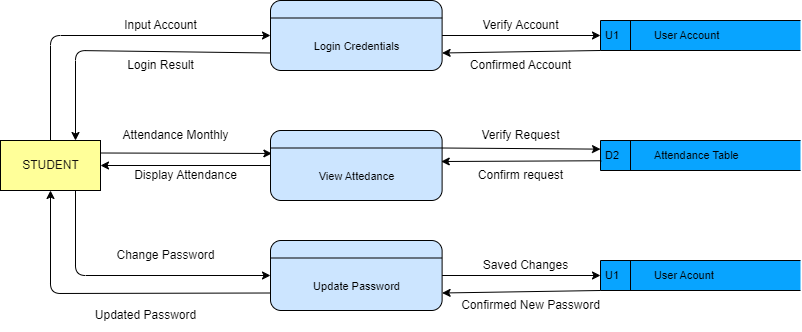

The diagram above was exported from draw.io. Its source (the exported page's mxGraphModel, read from the mxfile embedded in the PNG):
<mxGraphModel dx="1336" dy="896" grid="1" gridSize="10" guides="1" tooltips="1" connect="1" arrows="1" fold="1" page="1" pageScale="1" pageWidth="1169" pageHeight="827" background="#ffffff" math="0" shadow="0">
  <root>
    <mxCell id="0" />
    <mxCell id="1" parent="0" />
    <mxCell id="48" value="" style="group" parent="1" vertex="1" connectable="0">
      <mxGeometry x="180" y="220" width="800" height="330" as="geometry" />
    </mxCell>
    <mxCell id="2" value="STUDENT" style="html=1;dashed=0;whitespace=wrap;strokeColor=#000000;fontSize=12;fontColor=#110e0e;fillColor=#FFFF99;" parent="48" vertex="1">
      <mxGeometry y="140" width="100" height="50" as="geometry" />
    </mxCell>
    <mxCell id="3" value="" style="group" parent="48" vertex="1" connectable="0">
      <mxGeometry x="270" width="190" height="70" as="geometry" />
    </mxCell>
    <mxCell id="4" value="" style="html=1;dashed=0;whitespace=wrap;rounded=1;strokeColor=#000000;fontSize=11;fontColor=#000000;fillColor=#CCE5FF;container=0;" parent="3" vertex="1">
      <mxGeometry width="171.60798256680812" height="70" as="geometry" />
    </mxCell>
    <mxCell id="5" value="Login Credentials" style="text;html=1;align=center;verticalAlign=middle;resizable=0;points=[];autosize=1;strokeColor=none;fillColor=none;fontSize=11;fontColor=#000000;container=0;" parent="3" vertex="1">
      <mxGeometry x="30.808878311732997" y="31.11111111111111" width="110" height="30" as="geometry" />
    </mxCell>
    <mxCell id="6" value="" style="endArrow=none;html=1;rounded=0;strokeColor=#000000;fontSize=11;fontColor=#000000;entryX=1;entryY=0.25;entryDx=0;entryDy=0;exitX=0;exitY=0.25;exitDx=0;exitDy=0;" parent="3" source="4" target="4" edge="1">
      <mxGeometry width="50" height="50" relative="1" as="geometry">
        <mxPoint y="77.77777777777779" as="sourcePoint" />
        <mxPoint x="47.66888404633559" y="38.88888888888889" as="targetPoint" />
      </mxGeometry>
    </mxCell>
    <mxCell id="7" value="" style="group" parent="48" vertex="1" connectable="0">
      <mxGeometry x="270" y="130" width="190" height="70" as="geometry" />
    </mxCell>
    <mxCell id="8" value="" style="html=1;dashed=0;whitespace=wrap;rounded=1;strokeColor=#000000;fontSize=11;fontColor=#000000;fillColor=#CCE5FF;container=0;" parent="7" vertex="1">
      <mxGeometry width="171.60798256680812" height="70" as="geometry" />
    </mxCell>
    <mxCell id="9" value="View Attedance" style="text;html=1;align=center;verticalAlign=middle;resizable=0;points=[];autosize=1;strokeColor=none;fillColor=none;fontSize=11;fontColor=#000000;container=0;" parent="7" vertex="1">
      <mxGeometry x="35.808878311733" y="31.11111111111111" width="100" height="30" as="geometry" />
    </mxCell>
    <mxCell id="10" value="" style="endArrow=none;html=1;rounded=0;strokeColor=#000000;fontSize=11;fontColor=#000000;entryX=1;entryY=0.25;entryDx=0;entryDy=0;exitX=0;exitY=0.25;exitDx=0;exitDy=0;" parent="7" source="8" target="8" edge="1">
      <mxGeometry width="50" height="50" relative="1" as="geometry">
        <mxPoint y="77.77777777777779" as="sourcePoint" />
        <mxPoint x="47.66888404633559" y="38.88888888888889" as="targetPoint" />
      </mxGeometry>
    </mxCell>
    <mxCell id="11" value="D2&lt;span style=&quot;white-space: pre;&quot;&gt;&#09;&lt;/span&gt;&lt;span style=&quot;white-space: pre;&quot;&gt;&#09;&lt;/span&gt;Attendance Table" style="html=1;dashed=0;whitespace=wrap;shape=mxgraph.dfd.dataStoreID;align=left;spacingLeft=3;points=[[0,0],[0.5,0],[1,0],[0,0.5],[1,0.5],[0,1],[0.5,1],[1,1]];rounded=1;strokeColor=#000000;fontSize=11;fontColor=#000000;fillColor=#08A4FF;" parent="48" vertex="1">
      <mxGeometry x="600" y="140" width="200" height="30" as="geometry" />
    </mxCell>
    <mxCell id="12" value="" style="endArrow=classic;html=1;strokeColor=#000000;exitX=1;exitY=0.25;exitDx=0;exitDy=0;entryX=0;entryY=0.288;entryDx=0;entryDy=0;entryPerimeter=0;" parent="48" source="8" target="11" edge="1">
      <mxGeometry width="50" height="50" relative="1" as="geometry">
        <mxPoint x="410" y="205" as="sourcePoint" />
        <mxPoint x="590" y="145" as="targetPoint" />
      </mxGeometry>
    </mxCell>
    <mxCell id="13" value="" style="endArrow=classic;html=1;strokeColor=#000000;exitX=0.5;exitY=0;exitDx=0;exitDy=0;entryX=0;entryY=0.5;entryDx=0;entryDy=0;" parent="48" source="2" target="4" edge="1">
      <mxGeometry width="50" height="50" relative="1" as="geometry">
        <mxPoint x="350" y="160" as="sourcePoint" />
        <mxPoint x="400" y="110" as="targetPoint" />
        <Array as="points">
          <mxPoint x="50" y="35" />
        </Array>
      </mxGeometry>
    </mxCell>
    <mxCell id="14" value="" style="group" parent="48" vertex="1" connectable="0">
      <mxGeometry x="270" y="240" width="190" height="70" as="geometry" />
    </mxCell>
    <mxCell id="15" value="" style="html=1;dashed=0;whitespace=wrap;rounded=1;strokeColor=#000000;fontSize=11;fontColor=#000000;fillColor=#CCE5FF;container=0;" parent="14" vertex="1">
      <mxGeometry width="171.60798256680812" height="70" as="geometry" />
    </mxCell>
    <mxCell id="16" value="Update Password" style="text;html=1;align=center;verticalAlign=middle;resizable=0;points=[];autosize=1;strokeColor=none;fillColor=none;fontSize=11;fontColor=#000000;container=0;" parent="14" vertex="1">
      <mxGeometry x="30.808878311732997" y="31.11111111111111" width="110" height="30" as="geometry" />
    </mxCell>
    <mxCell id="17" value="" style="endArrow=none;html=1;rounded=0;strokeColor=#000000;fontSize=11;fontColor=#000000;entryX=1;entryY=0.25;entryDx=0;entryDy=0;exitX=0;exitY=0.25;exitDx=0;exitDy=0;" parent="14" source="15" target="15" edge="1">
      <mxGeometry width="50" height="50" relative="1" as="geometry">
        <mxPoint y="77.77777777777779" as="sourcePoint" />
        <mxPoint x="47.66888404633559" y="38.88888888888889" as="targetPoint" />
      </mxGeometry>
    </mxCell>
    <mxCell id="18" value="" style="endArrow=classic;html=1;strokeColor=#000000;exitX=1;exitY=0.25;exitDx=0;exitDy=0;entryX=0.008;entryY=0.328;entryDx=0;entryDy=0;entryPerimeter=0;" parent="48" source="2" target="8" edge="1">
      <mxGeometry width="50" height="50" relative="1" as="geometry">
        <mxPoint x="340" y="290" as="sourcePoint" />
        <mxPoint x="390" y="240" as="targetPoint" />
        <Array as="points" />
      </mxGeometry>
    </mxCell>
    <mxCell id="19" value="" style="endArrow=classic;html=1;strokeColor=#000000;exitX=0.75;exitY=1;exitDx=0;exitDy=0;entryX=0;entryY=0.5;entryDx=0;entryDy=0;edgeStyle=orthogonalEdgeStyle;" parent="48" source="2" target="15" edge="1">
      <mxGeometry width="50" height="50" relative="1" as="geometry">
        <mxPoint x="110" y="175" as="sourcePoint" />
        <mxPoint x="270" y="280" as="targetPoint" />
      </mxGeometry>
    </mxCell>
    <mxCell id="20" value="Input Account" style="text;html=1;align=center;verticalAlign=middle;resizable=0;points=[];autosize=1;strokeColor=none;fillColor=none;fontColor=#000000;" parent="48" vertex="1">
      <mxGeometry x="110" y="10" width="100" height="30" as="geometry" />
    </mxCell>
    <mxCell id="22" value="U1&lt;span style=&quot;white-space: pre;&quot;&gt;&#09;&lt;/span&gt;&lt;span style=&quot;white-space: pre;&quot;&gt;&#09;&lt;/span&gt;User Account" style="html=1;dashed=0;whitespace=wrap;shape=mxgraph.dfd.dataStoreID;align=left;spacingLeft=3;points=[[0,0],[0.5,0],[1,0],[0,0.5],[1,0.5],[0,1],[0.5,1],[1,1]];rounded=1;strokeColor=#000000;fontSize=11;fontColor=#000000;fillColor=#08A4FF;" parent="48" vertex="1">
      <mxGeometry x="600" y="20" width="200" height="30" as="geometry" />
    </mxCell>
    <mxCell id="23" value="" style="endArrow=classic;html=1;strokeColor=#000000;fontColor=#000000;exitX=1;exitY=0.5;exitDx=0;exitDy=0;entryX=0;entryY=0.5;entryDx=0;entryDy=0;" parent="48" source="4" target="22" edge="1">
      <mxGeometry width="50" height="50" relative="1" as="geometry">
        <mxPoint x="340" y="290" as="sourcePoint" />
        <mxPoint x="390" y="240" as="targetPoint" />
      </mxGeometry>
    </mxCell>
    <mxCell id="25" value="Verify Account" style="text;html=1;align=center;verticalAlign=middle;resizable=0;points=[];autosize=1;strokeColor=none;fillColor=none;fontColor=#000000;" parent="48" vertex="1">
      <mxGeometry x="470" y="10" width="100" height="30" as="geometry" />
    </mxCell>
    <mxCell id="26" value="" style="endArrow=classic;html=1;strokeColor=#000000;fontColor=#000000;exitX=0;exitY=1;exitDx=0;exitDy=0;entryX=1;entryY=0.75;entryDx=0;entryDy=0;" parent="48" source="22" target="4" edge="1">
      <mxGeometry width="50" height="50" relative="1" as="geometry">
        <mxPoint x="600" y="250" as="sourcePoint" />
        <mxPoint x="650" y="200" as="targetPoint" />
      </mxGeometry>
    </mxCell>
    <mxCell id="27" value="Confirmed Account" style="text;html=1;align=center;verticalAlign=middle;resizable=0;points=[];autosize=1;strokeColor=none;fillColor=none;fontColor=#000000;" parent="48" vertex="1">
      <mxGeometry x="460" y="50" width="120" height="30" as="geometry" />
    </mxCell>
    <mxCell id="29" value="" style="endArrow=classic;html=1;strokeColor=#000000;fontColor=#000000;exitX=0;exitY=0.75;exitDx=0;exitDy=0;entryX=0.75;entryY=0;entryDx=0;entryDy=0;" parent="48" source="4" target="2" edge="1">
      <mxGeometry width="50" height="50" relative="1" as="geometry">
        <mxPoint x="600" y="250" as="sourcePoint" />
        <mxPoint x="650" y="200" as="targetPoint" />
        <Array as="points">
          <mxPoint x="75" y="50" />
        </Array>
      </mxGeometry>
    </mxCell>
    <mxCell id="30" value="Login Result" style="text;html=1;align=center;verticalAlign=middle;resizable=0;points=[];autosize=1;strokeColor=none;fillColor=none;fontColor=#000000;" parent="48" vertex="1">
      <mxGeometry x="115" y="50" width="90" height="30" as="geometry" />
    </mxCell>
    <mxCell id="32" value="Attendance Monthly" style="text;html=1;align=center;verticalAlign=middle;resizable=0;points=[];autosize=1;strokeColor=none;fillColor=none;fontColor=#000000;" parent="48" vertex="1">
      <mxGeometry x="110" y="120" width="130" height="30" as="geometry" />
    </mxCell>
    <mxCell id="33" value="" style="endArrow=classic;html=1;strokeColor=#000000;exitX=0;exitY=0.5;exitDx=0;exitDy=0;" parent="48" source="8" target="2" edge="1">
      <mxGeometry width="50" height="50" relative="1" as="geometry">
        <mxPoint x="110" y="162.5" as="sourcePoint" />
        <mxPoint x="281.3728638605345" y="162.96000000000004" as="targetPoint" />
        <Array as="points" />
      </mxGeometry>
    </mxCell>
    <mxCell id="34" value="Display Attendance" style="text;html=1;align=center;verticalAlign=middle;resizable=0;points=[];autosize=1;strokeColor=none;fillColor=none;fontColor=#000000;" parent="48" vertex="1">
      <mxGeometry x="120" y="160" width="130" height="30" as="geometry" />
    </mxCell>
    <mxCell id="35" value="Verify Request" style="text;html=1;align=center;verticalAlign=middle;resizable=0;points=[];autosize=1;strokeColor=none;fillColor=none;fontColor=#000000;" parent="48" vertex="1">
      <mxGeometry x="470" y="120" width="100" height="30" as="geometry" />
    </mxCell>
    <mxCell id="36" value="Confirm request" style="text;html=1;align=center;verticalAlign=middle;resizable=0;points=[];autosize=1;strokeColor=none;fillColor=none;fontColor=#000000;" parent="48" vertex="1">
      <mxGeometry x="465" y="160" width="110" height="30" as="geometry" />
    </mxCell>
    <mxCell id="37" value="" style="endArrow=classic;html=1;strokeColor=#000000;entryX=0.995;entryY=0.443;entryDx=0;entryDy=0;exitX=0.004;exitY=0.675;exitDx=0;exitDy=0;entryPerimeter=0;exitPerimeter=0;" parent="48" source="11" target="8" edge="1">
      <mxGeometry width="50" height="50" relative="1" as="geometry">
        <mxPoint x="451.60798256680823" y="157.5" as="sourcePoint" />
        <mxPoint x="610.8000000000002" y="154.98000000000002" as="targetPoint" />
      </mxGeometry>
    </mxCell>
    <mxCell id="38" value="Change Password" style="text;html=1;align=center;verticalAlign=middle;resizable=0;points=[];autosize=1;strokeColor=none;fillColor=none;fontColor=#000000;" parent="48" vertex="1">
      <mxGeometry x="105" y="240" width="120" height="30" as="geometry" />
    </mxCell>
    <mxCell id="39" value="U1&lt;span style=&quot;white-space: pre;&quot;&gt;&#09;&lt;/span&gt;&lt;span style=&quot;white-space: pre;&quot;&gt;&#09;&lt;/span&gt;User Acount" style="html=1;dashed=0;whitespace=wrap;shape=mxgraph.dfd.dataStoreID;align=left;spacingLeft=3;points=[[0,0],[0.5,0],[1,0],[0,0.5],[1,0.5],[0,1],[0.5,1],[1,1]];rounded=1;strokeColor=#000000;fontSize=11;fontColor=#000000;fillColor=#08A4FF;" parent="48" vertex="1">
      <mxGeometry x="600" y="260" width="200" height="30" as="geometry" />
    </mxCell>
    <mxCell id="41" value="" style="endArrow=classic;html=1;strokeColor=#000000;fontColor=#000000;exitX=1;exitY=0.5;exitDx=0;exitDy=0;entryX=0;entryY=0.5;entryDx=0;entryDy=0;" parent="48" source="15" target="39" edge="1">
      <mxGeometry width="50" height="50" relative="1" as="geometry">
        <mxPoint x="380" y="120" as="sourcePoint" />
        <mxPoint x="430" y="70" as="targetPoint" />
      </mxGeometry>
    </mxCell>
    <mxCell id="42" value="Saved Changes" style="text;html=1;align=center;verticalAlign=middle;resizable=0;points=[];autosize=1;strokeColor=none;fillColor=none;fontColor=#000000;" parent="48" vertex="1">
      <mxGeometry x="470" y="250" width="110" height="30" as="geometry" />
    </mxCell>
    <mxCell id="43" value="" style="endArrow=classic;html=1;strokeColor=#000000;fontColor=#000000;exitX=0;exitY=1;exitDx=0;exitDy=0;entryX=1;entryY=0.75;entryDx=0;entryDy=0;" parent="48" source="39" target="15" edge="1">
      <mxGeometry width="50" height="50" relative="1" as="geometry">
        <mxPoint x="380" y="210" as="sourcePoint" />
        <mxPoint x="430" y="160" as="targetPoint" />
      </mxGeometry>
    </mxCell>
    <mxCell id="44" value="Confirmed New Password" style="text;html=1;align=center;verticalAlign=middle;resizable=0;points=[];autosize=1;strokeColor=none;fillColor=none;fontColor=#000000;" parent="48" vertex="1">
      <mxGeometry x="450" y="290" width="160" height="30" as="geometry" />
    </mxCell>
    <mxCell id="45" value="" style="endArrow=classic;html=1;strokeColor=#000000;fontColor=#000000;entryX=0.5;entryY=1;entryDx=0;entryDy=0;exitX=0;exitY=0.75;exitDx=0;exitDy=0;" parent="48" source="15" target="2" edge="1">
      <mxGeometry width="50" height="50" relative="1" as="geometry">
        <mxPoint x="260" y="310" as="sourcePoint" />
        <mxPoint x="580" y="220" as="targetPoint" />
        <Array as="points">
          <mxPoint x="50" y="293" />
        </Array>
      </mxGeometry>
    </mxCell>
    <mxCell id="47" value="Updated Password" style="text;html=1;align=center;verticalAlign=middle;resizable=0;points=[];autosize=1;strokeColor=none;fillColor=none;fontColor=#000000;" parent="48" vertex="1">
      <mxGeometry x="85" y="300" width="120" height="30" as="geometry" />
    </mxCell>
  </root>
</mxGraphModel>